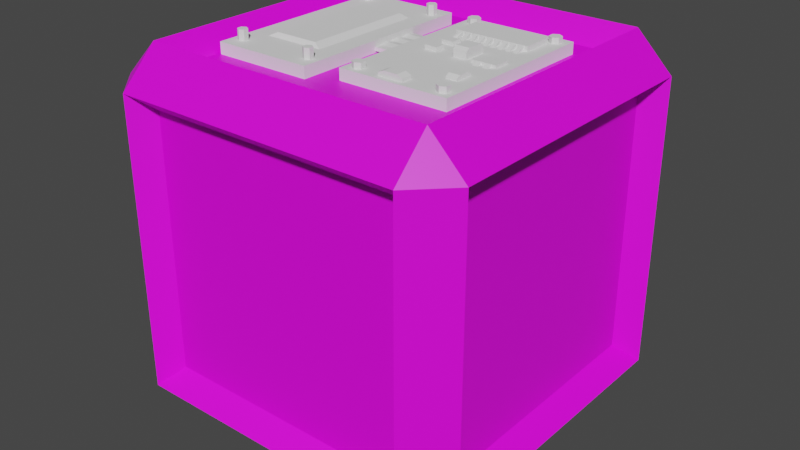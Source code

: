 # Source: Battery.blend  (saved by Blender 2.80.75; exported with 4.5.12 LTS)
import bpy
from mathutils import Matrix  # noqa: F401  (used for matrix-valued properties, if any)

bpy.ops.wm.read_factory_settings(use_empty=True)
scene = bpy.context.scene
scene.name = 'Scene'

# ---- collections
col_collection = bpy.data.collections.new('Collection'); scene.collection.children.link(col_collection)

# ---- images (referenced by path relative to the original .blend; pixels are not part of the script)
import os
ASSET_DIR = os.environ.get("B2B_ASSET_DIR", "")  # directory of the original .blend (textures are referenced by path, not embedded)
HERE = os.path.dirname(os.path.abspath(__file__))  # packed textures are extracted next to this script under _unpacked/

def load_image(name, relpath, width, height, colorspace="sRGB"):
    """Load a texture the original file referenced (path relative to the .blend, or extracted next to this script)."""
    p = next((c for c in (os.path.join(HERE, relpath), os.path.join(ASSET_DIR, relpath)) if relpath and os.path.exists(c)), "")
    if p:
        img = bpy.data.images.load(p, check_existing=True)
        img.name = name
    else:  # same state as the original file: an image datablock whose file is absent (Cycles renders it pink)
        img = bpy.data.images.new(name, width, height)
        img.source = "FILE"
        img.filepath = "//" + (relpath or name)
    img.colorspace_settings.name = colorspace
    return img
img_batterytexture = load_image('BatteryTexture', 'BatteryTexture.png', 1024, 1024, 'sRGB')

# ---- materials (node trees are filled in below, after node groups)
mat_batterymat = bpy.data.materials.new('BatteryMAT')
mat_batterymat.use_transparent_shadow = False
mat_batterpowerreadermat = bpy.data.materials.new('BatterPowerReaderMAT')

# ---- material node trees
mat_batterymat.use_nodes = True; mat_batterymat.node_tree.nodes.clear()
_N = mat_batterymat.node_tree.nodes; _L = mat_batterymat.node_tree.links
n0 = _N.new('ShaderNodeOutputMaterial'); n0.name = 'Material Output'; n0.location = (300, 300)
n1 = _N.new('ShaderNodeBsdfPrincipled'); n1.name = 'Principled BSDF'; n1.location = (10, 300)
n1.distribution = 'GGX'
n1.subsurface_method = 'BURLEY'
n1.inputs[3].default_value = 1.45
n1.inputs[27].default_value = (0.0, 0.0, 0.0, 1.0)
n1.inputs[28].default_value = 1.0
n2 = _N.new('ShaderNodeTexImage'); n2.name = 'Image Texture'; n2.location = (-280, 280)
n2.image = img_batterytexture
n2.interpolation = 'Closest'
_L.new(n1.outputs[0], n0.inputs[0])
_L.new(n2.outputs[0], n1.inputs[0])
n0.is_active_output = True

# ---- world
world_world = bpy.data.worlds.new('World'); scene.world = world_world
world_world.use_nodes = True; world_world.node_tree.nodes.clear()
_N = world_world.node_tree.nodes; _L = world_world.node_tree.links
n0 = _N.new('ShaderNodeOutputWorld'); n0.name = 'World Output'; n0.location = (300, 300)
n1 = _N.new('ShaderNodeBackground'); n1.name = 'Background'; n1.location = (10, 300)
n1.inputs[0].default_value = (0.05088, 0.05088, 0.05088, 1.0)
_L.new(n1.outputs[0], n0.inputs[0])
n0.is_active_output = True
world_world.color = (0.05088, 0.05088, 0.05088)
world_world.use_sun_shadow = False
world_world.sun_shadow_jitter_overblur = 0.0

# ---- meshes
me_cube_001 = bpy.data.meshes.new('Cube.001')
me_cube_001.from_pydata([(-0.4, -0.4, -0.5), (-0.4, -0.5, -0.4), (-0.4, -0.5, 0.4), (-0.4, -0.4, 0.5), (-0.5, -0.4, 0.4), (-0.4, 0.4, -0.5), (-0.5, 0.4, -0.4), (-0.4, 0.4, 0.5), (-0.4, 0.5, 0.4), (-0.5, 0.4, 0.4), (0.4, -0.4, -0.5), (0.5, -0.4, -0.4), (0.4, -0.4, 0.5), (0.4, -0.5, 0.4), (0.4, 0.4, -0.5), (0.4, 0.5, -0.4), (0.4, 0.4, 0.5), (-0.5, -0.4, -0.4), (-0.4, 0.5, -0.4), (0.4, 0.5, 0.4), (0.5, 0.4, 0.4), (0.5, 0.4, -0.4), (0.5, -0.4, 0.4), (0.4, -0.5, -0.4), (-0.3531, 0.3531, -0.4414), (-0.3531, -0.3531, -0.4414), (-0.3531, -0.3531, 0.4414), (-0.3531, 0.3531, 0.4414), (0.3531, 0.3531, -0.4414), (0.3531, 0.3531, 0.4414), (0.3531, -0.3531, -0.4414), (0.3531, -0.3531, 0.4414), (-0.4414, -0.3531, -0.3531), (-0.4414, 0.3531, -0.3531), (-0.3531, -0.4414, -0.3531), (-0.3531, -0.4414, 0.3531), (-0.4414, -0.3531, 0.3531), (-0.4414, 0.3531, 0.3531), (-0.3531, 0.4414, 0.3531), (-0.3531, 0.4414, -0.3531), (0.3531, 0.4414, -0.3531), (0.3531, 0.4414, 0.3531), (0.4414, 0.3531, 0.3531), (0.4414, 0.3531, -0.3531), (0.4414, -0.3531, -0.3531), (0.4414, -0.3531, 0.3531), (0.3531, -0.4414, 0.3531), (0.3531, -0.4414, -0.3531), (-0.003068, -0.2067, 0.4323), (-0.003068, -0.2067, 0.4718), (-0.003068, 0.2825, 0.4323), (-0.003068, 0.2825, 0.4718), (0.2977, -0.2067, 0.4323), (0.2977, -0.2067, 0.4718), (0.2977, 0.2825, 0.4323), (0.2977, 0.2825, 0.4718), (0.2554, 0.1512, 0.4701), (0.2554, 0.1512, 0.4851), (0.05025, 0.1512, 0.4701), (0.05025, 0.1512, 0.4851), (0.2554, 0.2315, 0.4701), (0.2554, 0.2315, 0.4851), (0.05025, 0.2315, 0.4701), (0.05025, 0.2315, 0.4851), (0.06105, 0.1512, 0.4701), (0.07185, 0.1512, 0.4701), (0.08264, 0.1512, 0.4701), (0.09344, 0.1512, 0.4701), (0.1042, 0.1512, 0.4701), (0.115, 0.1512, 0.4701), (0.1258, 0.1512, 0.4701), (0.1366, 0.1512, 0.4701), (0.1474, 0.1512, 0.4701), (0.1582, 0.1512, 0.4701), (0.169, 0.1512, 0.4701), (0.1798, 0.1512, 0.4701), (0.1906, 0.1512, 0.4701), (0.2014, 0.1512, 0.4701), (0.2122, 0.1512, 0.4701), (0.223, 0.1512, 0.4701), (0.2338, 0.1512, 0.4701), (0.2446, 0.1512, 0.4701), (0.2446, 0.1512, 0.4851), (0.2338, 0.1512, 0.4851), (0.223, 0.1512, 0.4851), (0.2122, 0.1512, 0.4851), (0.2014, 0.1512, 0.4851), (0.1906, 0.1512, 0.4851), (0.1798, 0.1512, 0.4851), (0.169, 0.1512, 0.4851), (0.1582, 0.1512, 0.4851), (0.1474, 0.1512, 0.4851), (0.1366, 0.1512, 0.4851), (0.1258, 0.1512, 0.4851), (0.115, 0.1512, 0.4851), (0.1042, 0.1512, 0.4851), (0.09344, 0.1512, 0.4851), (0.08264, 0.1512, 0.4851), (0.07185, 0.1512, 0.4851), (0.06105, 0.1512, 0.4851), (0.2446, 0.2315, 0.4701), (0.2338, 0.2315, 0.4701), (0.223, 0.2315, 0.4701), (0.2122, 0.2315, 0.4701), (0.2014, 0.2315, 0.4701), (0.1906, 0.2315, 0.4701), (0.1798, 0.2315, 0.4701), (0.169, 0.2315, 0.4701), (0.1582, 0.2315, 0.4701), (0.1474, 0.2315, 0.4701), (0.1366, 0.2315, 0.4701), (0.1258, 0.2315, 0.4701), (0.115, 0.2315, 0.4701), (0.1042, 0.2315, 0.4701), (0.09344, 0.2315, 0.4701), (0.08264, 0.2315, 0.4701), (0.07185, 0.2315, 0.4701), (0.06105, 0.2315, 0.4701), (0.06105, 0.2315, 0.4851), (0.07185, 0.2315, 0.4851), (0.08264, 0.2315, 0.4851), (0.09344, 0.2315, 0.4851), (0.1042, 0.2315, 0.4851), (0.115, 0.2315, 0.4851), (0.1258, 0.2315, 0.4851), (0.1366, 0.2315, 0.4851), (0.1474, 0.2315, 0.4851), (0.1582, 0.2315, 0.4851), (0.169, 0.2315, 0.4851), (0.1798, 0.2315, 0.4851), (0.1906, 0.2315, 0.4851), (0.2014, 0.2315, 0.4851), (0.2122, 0.2315, 0.4851), (0.223, 0.2315, 0.4851), (0.2338, 0.2315, 0.4851), (0.2446, 0.2315, 0.4851), (0.07185, 0.117, 0.4691), (0.08264, 0.117, 0.4691), (0.09344, 0.117, 0.4691), (0.1042, 0.117, 0.4691), (0.115, 0.117, 0.4691), (0.1258, 0.117, 0.4691), (0.1366, 0.117, 0.4691), (0.1474, 0.117, 0.4691), (0.1582, 0.117, 0.4691), (0.169, 0.117, 0.4691), (0.1798, 0.117, 0.4691), (0.1906, 0.117, 0.4691), (0.2014, 0.117, 0.4691), (0.2122, 0.117, 0.4691), (0.223, 0.117, 0.4691), (0.2338, 0.117, 0.4691), (0.2446, 0.117, 0.4691), (0.06105, 0.117, 0.4725), (0.2446, 0.2658, 0.4691), (0.2338, 0.2658, 0.4691), (0.223, 0.2658, 0.4691), (0.2122, 0.2658, 0.4691), (0.2014, 0.2658, 0.4691), (0.1906, 0.2658, 0.4691), (0.1798, 0.2658, 0.4691), (0.169, 0.2658, 0.4691), (0.1582, 0.2658, 0.4691), (0.1474, 0.2658, 0.4691), (0.1366, 0.2658, 0.4691), (0.1258, 0.2658, 0.4691), (0.115, 0.2658, 0.4691), (0.1042, 0.2658, 0.4691), (0.09344, 0.2658, 0.4691), (0.08264, 0.2658, 0.4691), (0.07185, 0.2658, 0.4691), (0.06105, 0.2658, 0.4691), (0.09471, 0.01681, 0.4826), (0.09471, 0.04544, 0.4826), (0.1002, 0.01681, 0.454), (0.06062, 0.01681, 0.4831), (0.06062, 0.01681, 0.454), (0.06062, 0.04544, 0.454), (0.06062, 0.04544, 0.4831), (0.1002, 0.04544, 0.454), (0.09789, 0.07569, 0.4819), (0.09789, 0.103, 0.4819), (0.1042, 0.07569, 0.4546), (0.06431, 0.07569, 0.4824), (0.06431, 0.07569, 0.4546), (0.06431, 0.103, 0.4546), (0.06431, 0.103, 0.4824), (0.1042, 0.103, 0.4546), (0.1502, -0.1916, 0.4864), (0.1123, -0.1916, 0.4864), (0.1502, -0.1607, 0.4864), (0.1123, -0.1607, 0.4864), (0.1659, -0.1916, 0.4501), (0.1659, -0.1916, 0.4798), (0.09658, -0.1916, 0.4798), (0.09658, -0.1916, 0.4501), (0.09658, -0.1607, 0.4501), (0.09658, -0.1607, 0.4798), (0.1659, -0.1607, 0.4798), (0.1659, -0.1607, 0.4501), (0.2518, -0.07187, 0.4833), (0.2518, -0.1019, 0.4833), (0.2218, -0.07187, 0.4833), (0.2218, -0.1019, 0.4833), (0.2517, -0.06143, 0.4533), (0.2517, -0.06143, 0.4766), (0.2517, -0.1123, 0.4766), (0.2517, -0.1123, 0.4533), (0.2218, -0.1123, 0.4533), (0.2218, -0.1123, 0.4766), (0.2218, -0.06143, 0.4766), (0.2218, -0.06143, 0.4533), (0.2682, 0.008448, 0.4659), (0.2682, 0.008448, 0.4793), (0.1995, 0.008448, 0.4659), (0.1995, 0.008448, 0.4793), (0.2682, 0.05353, 0.4659), (0.2682, 0.05353, 0.4793), (0.1995, 0.05353, 0.4659), (0.1995, 0.05353, 0.4793), (0.2135, 0.008448, 0.4659), (0.2272, 0.008448, 0.4659), (0.2409, 0.008448, 0.4659), (0.2547, 0.008448, 0.4659), (0.2547, 0.008448, 0.4793), (0.2409, 0.008448, 0.4793), (0.2272, 0.008448, 0.4793), (0.2135, 0.008448, 0.4793), (0.247, 0.05353, 0.4659), (0.2212, 0.05353, 0.4659), (0.2212, 0.05353, 0.4793), (0.247, 0.05353, 0.4793), (0.247, 0.08091, 0.465), (0.2212, 0.08091, 0.465), (0.2135, -0.01915, 0.465), (0.2272, -0.01915, 0.465), (0.2409, -0.01915, 0.465), (0.2547, -0.01915, 0.465), (0.1821, 0.06806, 0.4975), (0.1821, 0.02587, 0.4975), (0.1449, 0.06806, 0.4975), (0.1449, 0.02587, 0.4975), (0.1821, 0.07924, 0.4602), (0.1821, 0.07924, 0.4909), (0.1821, 0.0147, 0.4909), (0.1821, 0.0147, 0.4602), (0.1449, 0.0147, 0.4602), (0.1449, 0.0147, 0.4909), (0.1449, 0.07924, 0.4909), (0.1449, 0.07924, 0.4602), (-0.1079, -0.009957, 0.4465), (-0.1079, -0.009957, 0.4567), (-0.1079, 0.1304, 0.4465), (-0.1079, 0.1304, 0.4567), (0.03251, -0.009957, 0.4465), (0.03251, -0.009957, 0.4567), (0.03251, 0.1304, 0.4465), (0.03251, 0.1304, 0.4567), (-0.1079, 0.0101, 0.4567), (-0.1079, 0.03015, 0.4597), (-0.1079, 0.0502, 0.4567), (-0.1079, 0.07025, 0.4597), (-0.1079, 0.09031, 0.4567), (-0.1079, 0.1104, 0.4597), (0.03251, 0.1104, 0.4597), (0.03251, 0.09031, 0.4567), (0.03251, 0.07025, 0.4597), (0.03251, 0.0502, 0.4567), (0.03251, 0.03015, 0.4597), (0.03251, 0.0101, 0.4567), (-0.3439, -0.2503, 0.4328), (-0.3439, -0.2503, 0.4725), (-0.3439, 0.2883, 0.4328), (-0.3439, 0.2883, 0.4725), (-0.06852, -0.2503, 0.4328), (-0.06852, -0.2503, 0.4725), (-0.06852, 0.2883, 0.4328), (-0.06852, 0.2883, 0.4725), (-0.2896, -0.1441, 0.4725), (-0.2896, 0.1822, 0.4725), (-0.1228, 0.1822, 0.4725), (-0.1228, -0.1441, 0.4725), (-0.2669, -0.1341, 0.4831), (-0.2669, 0.1721, 0.4831), (-0.1455, 0.1721, 0.4831), (-0.1455, -0.1341, 0.4831), (-0.3129, -0.1917, 0.2782), (-0.3129, -0.1917, 0.5002), (-0.3014, -0.1983, 0.2782), (-0.3014, -0.1983, 0.5002), (-0.3014, -0.2116, 0.2782), (-0.3014, -0.2116, 0.5002), (-0.3129, -0.2183, 0.2782), (-0.3129, -0.2183, 0.5002), (-0.3244, -0.2116, 0.2782), (-0.3244, -0.2116, 0.5002), (-0.3244, -0.1983, 0.2782), (-0.3244, -0.1983, 0.5002), (-0.0995, -0.1917, 0.2782), (-0.0995, -0.1917, 0.5002), (-0.111, -0.1983, 0.2782), (-0.111, -0.1983, 0.5002), (-0.111, -0.2116, 0.2782), (-0.111, -0.2116, 0.5002), (-0.0995, -0.2183, 0.2782), (-0.0995, -0.2183, 0.5002), (-0.088, -0.2116, 0.2782), (-0.088, -0.2116, 0.5002), (-0.088, -0.1983, 0.2782), (-0.088, -0.1983, 0.5002), (-0.3129, 0.2318, 0.2782), (-0.3129, 0.2318, 0.5002), (-0.3014, 0.2385, 0.2782), (-0.3014, 0.2385, 0.5002), (-0.3014, 0.2518, 0.2782), (-0.3014, 0.2518, 0.5002), (-0.3129, 0.2584, 0.2782), (-0.3129, 0.2584, 0.5002), (-0.3244, 0.2518, 0.2782), (-0.3244, 0.2518, 0.5002), (-0.3244, 0.2385, 0.2782), (-0.3244, 0.2385, 0.5002), (-0.0995, 0.2318, 0.2782), (-0.0995, 0.2318, 0.5002), (-0.111, 0.2385, 0.2782), (-0.111, 0.2385, 0.5002), (-0.111, 0.2518, 0.2782), (-0.111, 0.2518, 0.5002), (-0.0995, 0.2584, 0.2782), (-0.0995, 0.2584, 0.5002), (-0.088, 0.2518, 0.2782), (-0.088, 0.2518, 0.5002), (-0.088, 0.2385, 0.2782), (-0.088, 0.2385, 0.5002), (0.02866, 0.2694, 0.2735), (0.02866, 0.2694, 0.4872), (0.0429, 0.2611, 0.2735), (0.0429, 0.2611, 0.4872), (0.0429, 0.2447, 0.2735), (0.0429, 0.2447, 0.4872), (0.02866, 0.2365, 0.2735), (0.02866, 0.2365, 0.4872), (0.01442, 0.2447, 0.2735), (0.01442, 0.2447, 0.4872), (0.01442, 0.2611, 0.2735), (0.01442, 0.2611, 0.4872), (0.2659, 0.2694, 0.2735), (0.2659, 0.2694, 0.4872), (0.2517, 0.2611, 0.2735), (0.2517, 0.2611, 0.4872), (0.2517, 0.2447, 0.2735), (0.2517, 0.2447, 0.4872), (0.2659, 0.2365, 0.2735), (0.2659, 0.2365, 0.4872), (0.2802, 0.2447, 0.2735), (0.2802, 0.2447, 0.4872), (0.2802, 0.2611, 0.2735), (0.2802, 0.2611, 0.4872), (0.02866, -0.1935, 0.2735), (0.02866, -0.1935, 0.4872), (0.0429, -0.1853, 0.2735), (0.0429, -0.1853, 0.4872), (0.0429, -0.1689, 0.2735), (0.0429, -0.1689, 0.4872), (0.02866, -0.1606, 0.2735), (0.02866, -0.1606, 0.4872), (0.01442, -0.1689, 0.2735), (0.01442, -0.1689, 0.4872), (0.01442, -0.1853, 0.2735), (0.01442, -0.1853, 0.4872), (0.2659, -0.1935, 0.2735), (0.2659, -0.1935, 0.4872), (0.2517, -0.1853, 0.2735), (0.2517, -0.1853, 0.4872), (0.2517, -0.1689, 0.2735), (0.2517, -0.1689, 0.4872), (0.2659, -0.1606, 0.2735), (0.2659, -0.1606, 0.4872), (0.2802, -0.1689, 0.2735), (0.2802, -0.1689, 0.4872), (0.2802, -0.1853, 0.2735), (0.2802, -0.1853, 0.4872)], [], [(14, 10, 30, 28), (0, 1, 17), (2, 3, 4), (5, 6, 18), (7, 8, 9), (10, 11, 23), (12, 13, 22), (14, 15, 21), (16, 20, 19), (5, 0, 17, 6), (3, 7, 9, 4), (14, 5, 18, 15), (7, 16, 19, 8), (10, 14, 21, 11), (16, 12, 22, 20), (0, 10, 23, 1), (12, 3, 2, 13), (20, 22, 45, 42), (10, 0, 25, 30), (4, 9, 37, 36), (29, 27, 26, 31), (24, 28, 30, 25), (44, 43, 42, 45), (3, 12, 31, 26), (0, 5, 24, 25), (15, 18, 39, 40), (5, 14, 28, 24), (1, 23, 47, 34), (12, 16, 29, 31), (8, 19, 41, 38), (6, 17, 32, 33), (13, 2, 35, 46), (16, 7, 27, 29), (192, 195, 196, 199), (7, 3, 26, 27), (11, 21, 43, 44), (20, 42, 43, 21), (4, 36, 32, 17), (15, 40, 41, 19), (219, 230, 229, 218), (239, 244, 245, 242, 243, 238), (1, 34, 35, 2), (249, 242, 245, 246), (240, 248, 249, 246, 247, 241), (40, 39, 38, 41), (33, 32, 36, 37), (8, 38, 39, 18), (13, 46, 47, 23), (20, 21, 15, 19), (13, 23, 11, 22), (8, 18, 6, 9), (1, 2, 4, 17), (48, 49, 51, 50), (50, 51, 55, 54), (54, 55, 53, 52), (52, 53, 49, 48), (50, 54, 52, 48), (55, 51, 49, 53), (64, 99, 59, 58), (58, 59, 63, 62), (100, 135, 61, 60), (60, 61, 57, 56), (62, 63, 118, 117), (93, 70, 141), (116, 119, 120, 115), (115, 120, 169), (114, 121, 122, 113), (112, 123, 124, 111), (71, 92, 142), (110, 125, 126, 109), (94, 95, 139, 140), (108, 127, 128, 107), (120, 121, 168, 169), (106, 129, 130, 105), (119, 116, 170), (104, 131, 132, 103), (91, 72, 143), (102, 133, 134, 101), (117, 118, 171), (56, 57, 82, 81), (80, 83, 84, 79), (73, 90, 144), (78, 85, 86, 77), (92, 93, 141, 142), (76, 87, 88, 75), (118, 119, 170, 171), (74, 89, 90, 73), (89, 74, 145), (72, 91, 92, 71), (70, 93, 94, 69), (75, 88, 146), (68, 95, 96, 67), (90, 91, 143, 144), (66, 97, 98, 65), (121, 114, 168), (122, 123, 166, 167), (96, 97, 137, 138), (69, 94, 140), (113, 122, 167), (95, 68, 139), (123, 112, 166), (124, 125, 164, 165), (98, 99, 153, 136), (67, 96, 138), (111, 124, 165), (97, 66, 137), (125, 110, 164), (126, 127, 162, 163), (228, 216, 212, 223, 237, 236, 222, 221, 235, 234, 220, 214, 218, 229, 233, 232), (65, 98, 136), (109, 126, 163), (99, 64, 153), (127, 108, 162), (128, 129, 160, 161), (107, 128, 161), (129, 106, 160), (130, 131, 158, 159), (105, 130, 159), (131, 104, 158), (132, 133, 156, 157), (103, 132, 157), (133, 102, 156), (134, 135, 154, 155), (82, 83, 151, 152), (101, 134, 155), (135, 100, 154), (84, 85, 149, 150), (81, 82, 152), (83, 80, 151), (86, 87, 147, 148), (79, 84, 150), (85, 78, 149), (102, 101, 155, 154, 100, 60, 56, 81, 152, 151, 80, 79, 150, 149, 78, 77, 148, 147, 76, 75, 146, 145, 74, 73, 144, 143, 72, 71, 142, 141, 70, 69, 140, 139, 68, 67, 138, 137, 66, 65, 136, 153, 64, 58, 62, 117, 171, 170, 116, 115, 169, 168, 114, 113, 167, 166, 112, 111, 165, 164, 110, 109, 163, 162, 108, 107, 161, 160, 106, 105, 159, 158, 104, 103, 157, 156), (88, 89, 145, 146), (77, 86, 148), (87, 76, 147), (254, 250, 252, 256), (97, 96, 95, 94, 93, 92, 91, 90, 89, 88, 87, 86, 85, 84, 83, 82, 57, 61, 135, 134, 133, 132, 131, 130, 129, 128, 127, 126, 125, 124, 123, 122, 121, 120, 119, 118, 63, 59, 99, 98), (187, 182, 184, 185), (178, 175, 172, 173), (176, 175, 178, 177), (179, 173, 172, 174), (184, 182, 180, 183), (181, 187, 185, 186), (179, 177, 178, 173), (186, 183, 180, 181), (184, 183, 186, 185), (187, 181, 180, 182), (176, 177, 179, 174), (189, 194, 195, 192, 193, 188), (189, 191, 197, 194), (191, 189, 188, 190), (195, 194, 197, 196), (199, 198, 193, 192), (190, 188, 193, 198), (201, 203, 209, 206), (203, 201, 200, 202), (207, 206, 209, 208), (211, 210, 205, 204), (204, 207, 208, 211), (202, 200, 205, 210), (6, 33, 37, 9), (11, 44, 45, 22), (199, 196, 197, 191, 190, 198), (175, 176, 174, 172), (211, 208, 209, 203, 202, 210), (201, 206, 207, 204, 205, 200), (220, 227, 215, 214), (214, 215, 219, 218), (216, 217, 213, 212), (227, 226, 225, 224, 213, 217, 231, 230, 219, 215), (231, 228, 232), (212, 213, 224, 223), (227, 220, 234), (222, 225, 226, 221), (223, 224, 237), (230, 231, 232, 233), (229, 230, 233), (225, 222, 236), (226, 227, 234, 235), (224, 225, 236, 237), (221, 226, 235), (239, 241, 247, 244), (260, 261, 262, 263, 253, 252, 250, 251, 258, 259), (241, 239, 238, 240), (245, 244, 247, 246), (249, 248, 243, 242), (228, 231, 217, 216), (240, 238, 243, 248), (252, 253, 257, 256), (254, 255, 251, 250), (269, 258, 251, 255), (257, 253, 263, 264), (264, 263, 262, 265), (265, 262, 261, 266), (266, 261, 260, 267), (267, 260, 259, 268), (268, 259, 258, 269), (265, 266, 267, 268, 269, 255, 254, 256, 257, 264), (270, 271, 273, 272), (272, 273, 277, 276), (276, 277, 275, 274), (274, 275, 271, 270), (272, 276, 274, 270), (277, 273, 279, 280), (281, 280, 284, 285), (271, 275, 277, 280, 281, 278, 279, 273), (284, 283, 282, 285), (279, 278, 282, 283), (278, 281, 285, 282), (280, 279, 283, 284), (286, 287, 289, 288), (288, 289, 291, 290), (290, 291, 293, 292), (292, 293, 295, 294), (289, 287, 297, 295, 293, 291), (294, 295, 297, 296), (296, 297, 287, 286), (286, 288, 290, 292, 294, 296), (298, 300, 301, 299), (300, 302, 303, 301), (302, 304, 305, 303), (304, 306, 307, 305), (301, 303, 305, 307, 309, 299), (306, 308, 309, 307), (308, 298, 299, 309), (298, 308, 306, 304, 302, 300), (310, 312, 313, 311), (312, 314, 315, 313), (314, 316, 317, 315), (316, 318, 319, 317), (313, 315, 317, 319, 321, 311), (318, 320, 321, 319), (320, 310, 311, 321), (310, 320, 318, 316, 314, 312), (322, 323, 325, 324), (324, 325, 327, 326), (326, 327, 329, 328), (328, 329, 331, 330), (325, 323, 333, 331, 329, 327), (330, 331, 333, 332), (332, 333, 323, 322), (322, 324, 326, 328, 330, 332), (334, 335, 337, 336), (336, 337, 339, 338), (338, 339, 341, 340), (340, 341, 343, 342), (337, 335, 345, 343, 341, 339), (342, 343, 345, 344), (344, 345, 335, 334), (334, 336, 338, 340, 342, 344), (346, 348, 349, 347), (348, 350, 351, 349), (350, 352, 353, 351), (352, 354, 355, 353), (349, 351, 353, 355, 357, 347), (354, 356, 357, 355), (356, 346, 347, 357), (346, 356, 354, 352, 350, 348), (358, 360, 361, 359), (360, 362, 363, 361), (362, 364, 365, 363), (364, 366, 367, 365), (361, 363, 365, 367, 369, 359), (366, 368, 369, 367), (368, 358, 359, 369), (358, 368, 366, 364, 362, 360), (370, 371, 373, 372), (372, 373, 375, 374), (374, 375, 377, 376), (376, 377, 379, 378), (373, 371, 381, 379, 377, 375), (378, 379, 381, 380), (380, 381, 371, 370), (370, 372, 374, 376, 378, 380), (46, 35, 34, 47)])
me_cube_001.polygons.foreach_set('material_index', [0, 0, 0, 0, 0, 0, 0, 0, 0, 0, 0, 0, 0, 0, 0, 0, 0, 0, 0, 0, 0, 0, 0, 0, 0, 0, 0, 0, 0, 0, 0, 0, 0, 1, 0, 0, 0, 0, 0, 1, 1, 0, 1, 1, 0, 0, 0, 0, 0, 0, 0, 0, 1, 1, 1, 1, 1, 1, 1, 1, 1, 1, 1, 1, 1, 1, 1, 1, 1, 1, 1, 1, 1, 1, 1, 1, 1, 1, 1, 1, 1, 1, 1, 1, 1, 1, 1, 1, 1, 1, 1, 1, 1, 1, 1, 1, 1, 1, 1, 1, 1, 1, 1, 1, 1, 1, 1, 1, 1, 1, 1, 1, 1, 1, 1, 1, 1, 1, 1, 1, 1, 1, 1, 1, 1, 1, 1, 1, 1, 1, 1, 1, 1, 1, 1, 1, 1, 1, 1, 1, 1, 1, 1, 1, 1, 1, 1, 1, 1, 1, 1, 1, 1, 1, 1, 1, 1, 1, 1, 1, 1, 0, 0, 1, 1, 1, 1, 1, 1, 1, 1, 1, 1, 1, 1, 1, 1, 1, 1, 1, 1, 1, 1, 1, 1, 1, 1, 1, 1, 1, 1, 1, 1, 1, 1, 1, 1, 1, 1, 1, 1, 1, 1, 1, 1, 1, 1, 1, 1, 1, 1, 1, 1, 1, 1, 1, 1, 1, 1, 1, 1, 1, 1, 1, 1, 1, 1, 1, 1, 1, 1, 1, 1, 1, 1, 1, 1, 1, 1, 1, 1, 1, 1, 1, 1, 1, 1, 1, 1, 1, 1, 1, 1, 1, 1, 1, 1, 1, 1, 1, 1, 1, 1, 1, 1, 1, 1, 1, 1, 1, 1, 1, 1, 1, 1, 0])
_uv = me_cube_001.uv_layers.new(name='UVMap')
_uv.uv.foreach_set('vector', [0.05305, 0.4411, 0.2022, 0.4411, 0.2022, 0.5902, 0.05305, 0.5902, 0.05305, 0.4411, 0.2022, 0.4411, 0.2022, 0.5902, 0.05305, 0.4411, 0.2022, 0.4411, 0.2022, 0.5902, 0.05305, 0.4411, 0.2022, 0.4411, 0.2022, 0.5902, 0.05305, 0.4411, 0.2022, 0.4411, 0.2022, 0.5902, 0.05305, 0.4411, 0.2022, 0.4411, 0.2022, 0.5902, 0.05305, 0.4411, 0.2022, 0.4411, 0.2022, 0.5902, 0.05305, 0.4411, 0.2022, 0.4411, 0.2022, 0.5902, 0.05305, 0.4411, 0.2022, 0.4411, 0.2022, 0.5902, 0.05305, 0.4411, 0.2022, 0.4411, 0.2022, 0.5902, 0.05305, 0.5902, 0.05305, 0.4411, 0.2022, 0.4411, 0.2022, 0.5902, 0.05305, 0.5902, 0.05305, 0.4411, 0.2022, 0.4411, 0.2022, 0.5902, 0.05305, 0.5902, 0.05305, 0.4411, 0.2022, 0.4411, 0.2022, 0.5902, 0.05305, 0.5902, 0.05305, 0.4411, 0.2022, 0.4411, 0.2022, 0.5902, 0.05305, 0.5902, 0.05305, 0.4411, 0.2022, 0.4411, 0.2022, 0.5902, 0.05305, 0.5902, 0.05305, 0.4411, 0.2022, 0.4411, 0.2022, 0.5902, 0.05305, 0.5902, 0.05305, 0.4411, 0.2022, 0.4411, 0.2022, 0.5902, 0.05305, 0.5902, 0.05305, 0.4411, 0.2022, 0.4411, 0.2022, 0.5902, 0.05305, 0.5902, 0.05305, 0.4411, 0.2022, 0.4411, 0.2022, 0.5902, 0.05305, 0.5902, 0.05305, 0.4411, 0.2022, 0.4411, 0.2022, 0.5902, 0.05305, 0.5902, 0.4377, 0.4377, 0.5623, 0.4377, 0.5623, 0.5623, 0.4377, 0.5623, 0.4377, 0.4377, 0.5623, 0.4377, 0.5623, 0.5623, 0.4377, 0.5623, -0.9741, -2.464, -0.9741, 3.417, 2.277, 3.417, 2.277, -2.464, 0.05305, 0.4411, 0.2022, 0.4411, 0.2022, 0.5902, 0.05305, 0.5902, 0.05305, 0.4411, 0.2022, 0.4411, 0.2022, 0.5902, 0.05305, 0.5902, 0.05305, 0.4411, 0.2022, 0.4411, 0.2022, 0.5902, 0.05305, 0.5902, 0.05305, 0.4411, 0.2022, 0.4411, 0.2022, 0.5902, 0.05305, 0.5902, 0.05305, 0.4411, 0.2022, 0.4411, 0.2022, 0.5902, 0.05305, 0.5902, 0.05305, 0.4411, 0.2022, 0.4411, 0.2022, 0.5902, 0.05305, 0.5902, 0.05305, 0.4411, 0.2022, 0.4411, 0.2022, 0.5902, 0.05305, 0.5902, 0.05305, 0.4411, 0.2022, 0.4411, 0.2022, 0.5902, 0.05305, 0.5902, 0.05305, 0.4411, 0.2022, 0.4411, 0.2022, 0.5902, 0.05305, 0.5902, 0.05305, 0.4411, 0.2022, 0.4411, 0.2022, 0.5902, 0.05305, 0.5902, 0.6247, 0.1965, 0.6792, 0.1965, 0.6247, 0.1965, 0.6792, 0.1965, 0.05305, 0.4411, 0.2022, 0.4411, 0.2022, 0.5902, 0.05305, 0.5902, 0.05305, 0.4411, 0.2022, 0.4411, 0.2022, 0.5902, 0.05305, 0.5902, 0.2022, 0.4411, 0.2022, 0.5902, 0.05305, 0.5902, 0.05305, 0.4411, 0.2022, 0.4411, 0.2022, 0.5902, 0.05305, 0.5902, 0.05305, 0.4411, 0.2022, 0.4411, 0.2022, 0.5902, 0.05305, 0.5902, 0.05305, 0.4411, 0.4418, 0.1489, 0.4418, 0.1938, 0.397, 0.1938, 0.397, 0.1489, 0.6792, 0.1421, 0.6792, 0.1965, 0.6247, 0.1965, 0.6792, 0.1965, 0.6247, 0.1965, 0.8719, 0.1287, 0.2022, 0.4411, 0.2022, 0.5902, 0.05305, 0.5902, 0.05305, 0.4411, 0.6792, 0.1965, 0.6247, 0.1965, 0.6792, 0.1965, 0.6247, 0.1965, 0.6792, 0.1421, 0.6792, 0.1965, 0.6247, 0.1965, 0.6792, 0.1965, 0.6247, 0.1965, 0.8719, 0.1287, -0.9741, -2.464, -0.9741, 3.417, 2.277, 3.417, 2.277, -2.464, -0.9741, -2.464, -0.9741, 3.417, 2.277, 3.417, 2.277, -2.464, 0.2022, 0.4411, 0.2022, 0.5902, 0.05305, 0.5902, 0.05305, 0.4411, 0.2022, 0.4411, 0.2022, 0.5902, 0.05305, 0.5902, 0.05305, 0.4411, 0.05305, 0.4411, 0.2022, 0.4411, 0.2022, 0.5902, 0.05305, 0.5902, 0.05305, 0.4411, 0.2022, 0.4411, 0.2022, 0.5902, 0.05305, 0.5902, 0.05305, 0.4411, 0.2022, 0.4411, 0.2022, 0.5902, 0.05305, 0.5902, 0.05305, 0.4411, 0.2022, 0.4411, 0.2022, 0.5902, 0.05305, 0.5902, 0.1089, 0.4763, 0.1563, 0.4763, 0.1563, 0.5237, 0.1089, 0.5237, 0.1089, 0.4763, 0.1563, 0.4763, 0.1563, 0.5237, 0.1089, 0.5237, 0.1089, 0.4763, 0.1563, 0.4763, 0.1563, 0.5237, 0.1089, 0.5237, 0.1089, 0.4763, 0.1563, 0.4763, 0.1563, 0.5237, 0.1089, 0.5237, 0.1089, 0.4763, 0.1563, 0.4763, 0.1563, 0.5237, 0.1089, 0.5237, 0.1089, 0.4763, 0.1563, 0.4763, 0.1563, 0.5237, 0.1089, 0.5237, 0.09616, 0.1548, 0.1616, 0.1548, 0.1616, 0.2202, 0.09616, 0.2202, 0.09616, 0.1548, 0.1616, 0.1548, 0.1616, 0.2202, 0.09616, 0.2202, 0.09616, 0.1548, 0.1616, 0.1548, 0.1616, 0.2202, 0.09616, 0.2202, 0.09616, 0.1548, 0.1616, 0.1548, 0.1616, 0.2202, 0.09616, 0.2202, 0.09616, 0.1548, 0.1616, 0.1548, 0.1616, 0.2202, 0.09616, 0.2202, 0.6464, 0.1868, 0.5645, 0.1868, 0.6464, 0.1049, 0.09616, 0.1548, 0.1616, 0.1548, 0.1616, 0.2202, 0.09616, 0.2202, 0.6464, 0.1868, 0.5645, 0.1868, 0.6464, 0.1049, 0.09616, 0.1548, 0.1616, 0.1548, 0.1616, 0.2202, 0.09616, 0.2202, 0.09616, 0.1548, 0.1616, 0.1548, 0.1616, 0.2202, 0.09616, 0.2202, 0.6464, 0.1868, 0.5645, 0.1868, 0.6464, 0.1049, 0.09616, 0.1548, 0.1616, 0.1548, 0.1616, 0.2202, 0.09616, 0.2202, 0.6464, 0.1868, 0.5645, 0.1868, 0.5645, 0.1049, 0.6464, 0.1049, 0.09616, 0.1548, 0.1616, 0.1548, 0.1616, 0.2202, 0.09616, 0.2202, 0.6464, 0.1868, 0.5645, 0.1868, 0.5645, 0.1049, 0.6464, 0.1049, 0.09616, 0.1548, 0.1616, 0.1548, 0.1616, 0.2202, 0.09616, 0.2202, 0.6464, 0.1868, 0.5645, 0.1868, 0.6464, 0.1049, 0.09616, 0.1548, 0.1616, 0.1548, 0.1616, 0.2202, 0.09616, 0.2202, 0.6464, 0.1868, 0.5645, 0.1868, 0.6464, 0.1049, 0.09616, 0.1548, 0.1616, 0.1548, 0.1616, 0.2202, 0.09616, 0.2202, 0.6464, 0.1868, 0.5645, 0.1868, 0.6464, 0.1049, 0.09616, 0.1548, 0.1616, 0.1548, 0.1616, 0.2202, 0.09616, 0.2202, 0.09616, 0.1548, 0.1616, 0.1548, 0.1616, 0.2202, 0.09616, 0.2202, 0.6464, 0.1868, 0.5645, 0.1868, 0.6464, 0.1049, 0.09616, 0.1548, 0.1616, 0.1548, 0.1616, 0.2202, 0.09616, 0.2202, 0.6464, 0.1868, 0.5645, 0.1868, 0.5645, 0.1049, 0.6464, 0.1049, 0.09616, 0.1548, 0.1616, 0.1548, 0.1616, 0.2202, 0.09616, 0.2202, 0.6464, 0.1868, 0.5645, 0.1868, 0.5645, 0.1049, 0.6464, 0.1049, 0.09616, 0.1548, 0.1616, 0.1548, 0.1616, 0.2202, 0.09616, 0.2202, 0.6464, 0.1868, 0.5645, 0.1868, 0.6464, 0.1049, 0.09616, 0.1548, 0.1616, 0.1548, 0.1616, 0.2202, 0.09616, 0.2202, 0.09616, 0.1548, 0.1616, 0.1548, 0.1616, 0.2202, 0.09616, 0.2202, 0.6464, 0.1868, 0.5645, 0.1868, 0.6464, 0.1049, 0.09616, 0.1548, 0.1616, 0.1548, 0.1616, 0.2202, 0.09616, 0.2202, 0.6464, 0.1868, 0.5645, 0.1868, 0.5645, 0.1049, 0.6464, 0.1049, 0.09616, 0.1548, 0.1616, 0.1548, 0.1616, 0.2202, 0.09616, 0.2202, 0.6464, 0.1868, 0.5645, 0.1868, 0.6464, 0.1049, 0.6464, 0.1868, 0.5645, 0.1868, 0.5645, 0.1049, 0.6464, 0.1049, 0.6464, 0.1868, 0.5645, 0.1868, 0.5645, 0.1049, 0.6464, 0.1049, 0.6464, 0.1868, 0.5645, 0.1868, 0.6464, 0.1049, 0.6464, 0.1868, 0.5645, 0.1868, 0.6464, 0.1049, 0.6464, 0.1868, 0.5645, 0.1868, 0.6464, 0.1049, 0.6464, 0.1868, 0.5645, 0.1868, 0.6464, 0.1049, 0.6464, 0.1868, 0.5645, 0.1868, 0.5645, 0.1049, 0.6464, 0.1049, 0.6464, 0.1868, 0.5645, 0.1868, 0.5645, 0.1049, 0.6464, 0.1049, 0.6464, 0.1868, 0.5645, 0.1868, 0.6464, 0.1049, 0.6464, 0.1868, 0.5645, 0.1868, 0.6464, 0.1049, 0.6464, 0.1868, 0.5645, 0.1868, 0.6464, 0.1049, 0.6464, 0.1868, 0.5645, 0.1868, 0.6464, 0.1049, 0.6464, 0.1868, 0.5645, 0.1868, 0.5645, 0.1049, 0.6464, 0.1049, 0.4418, 0.1489, 0.4418, 0.1938, 0.397, 0.1938, 0.6792, 0.1421, 0.6792, 0.1965, 0.6247, 0.1965, 0.397, 0.1938, 0.6792, 0.1421, 0.6792, 0.1965, 0.6247, 0.1965, 0.397, 0.1938, 0.397, 0.1489, 0.4418, 0.1489, 0.6792, 0.1421, 0.6792, 0.1965, 0.6247, 0.1965, 0.6464, 0.1868, 0.5645, 0.1868, 0.6464, 0.1049, 0.6464, 0.1868, 0.5645, 0.1868, 0.6464, 0.1049, 0.6464, 0.1868, 0.5645, 0.1868, 0.6464, 0.1049, 0.6464, 0.1868, 0.5645, 0.1868, 0.6464, 0.1049, 0.6464, 0.1868, 0.5645, 0.1868, 0.5645, 0.1049, 0.6464, 0.1049, 0.6464, 0.1868, 0.5645, 0.1868, 0.6464, 0.1049, 0.6464, 0.1868, 0.5645, 0.1868, 0.6464, 0.1049, 0.6464, 0.1868, 0.5645, 0.1868, 0.5645, 0.1049, 0.6464, 0.1049, 0.6464, 0.1868, 0.5645, 0.1868, 0.6464, 0.1049, 0.6464, 0.1868, 0.5645, 0.1868, 0.6464, 0.1049, 0.6464, 0.1868, 0.5645, 0.1868, 0.5645, 0.1049, 0.6464, 0.1049, 0.6464, 0.1868, 0.5645, 0.1868, 0.6464, 0.1049, 0.6464, 0.1868, 0.5645, 0.1868, 0.6464, 0.1049, 0.6464, 0.1868, 0.5645, 0.1868, 0.5645, 0.1049, 0.6464, 0.1049, 0.6464, 0.1868, 0.5645, 0.1868, 0.5645, 0.1049, 0.6464, 0.1049, 0.6464, 0.1868, 0.5645, 0.1868, 0.6464, 0.1049, 0.6464, 0.1868, 0.5645, 0.1868, 0.6464, 0.1049, 0.6464, 0.1868, 0.5645, 0.1868, 0.5645, 0.1049, 0.6464, 0.1049, 0.6464, 0.1868, 0.5645, 0.1868, 0.6464, 0.1049, 0.6464, 0.1868, 0.5645, 0.1868, 0.6464, 0.1049, 0.6464, 0.1868, 0.5645, 0.1868, 0.5645, 0.1049, 0.6464, 0.1049, 0.6464, 0.1868, 0.5645, 0.1868, 0.6464, 0.1049, 0.6464, 0.1868, 0.5645, 0.1868, 0.6464, 0.1049, 1.0, 0.0, 0.5645, 0.1868, 0.5645, 0.1049, 0.6464, 0.1049, 1.0, 0.0, 1.0, 1.0, 0.0, 1.0, 0.5645, 0.1868, 0.5645, 0.1049, 0.6464, 0.1049, 0.0, 1.0, 0.5645, 0.1868, 0.5645, 0.1049, 0.6464, 0.1049, 0.0, 1.0, 0.5645, 0.1868, 0.5645, 0.1049, 0.6464, 0.1049, 0.0, 1.0, 0.5645, 0.1868, 0.5645, 0.1049, 0.6464, 0.1049, 0.0, 1.0, 0.5645, 0.1868, 0.5645, 0.1049, 0.6464, 0.1049, 0.0, 1.0, 0.5645, 0.1868, 0.5645, 0.1049, 0.6464, 0.1049, 0.0, 1.0, 0.5645, 0.1868, 0.5645, 0.1049, 0.6464, 0.1049, 0.0, 1.0, 0.5645, 0.1868, 0.5645, 0.1049, 0.6464, 0.1049, 0.0, 1.0, 0.5645, 0.1868, 0.5645, 0.1049, 0.6464, 0.1049, 0.0, 1.0, 0.0, 0.0, 1.0, 0.0, 0.5645, 0.1868, 0.5645, 0.1049, 0.6464, 0.1049, 1.0, 0.0, 0.5645, 0.1868, 0.5645, 0.1049, 0.6464, 0.1049, 1.0, 0.0, 0.5645, 0.1868, 0.5645, 0.1049, 0.6464, 0.1049, 1.0, 0.0, 0.5645, 0.1868, 0.5645, 0.1049, 0.6464, 0.1049, 1.0, 0.0, 0.5645, 0.1868, 0.5645, 0.1049, 0.6464, 0.1049, 1.0, 0.0, 0.5645, 0.1868, 0.5645, 0.1049, 0.6464, 0.1049, 1.0, 0.0, 0.5645, 0.1868, 0.5645, 0.1049, 0.6464, 0.1049, 1.0, 0.0, 0.5645, 0.1868, 0.5645, 0.1049, 0.6464, 0.1049, 0.6464, 0.1868, 0.5645, 0.1868, 0.5645, 0.1049, 0.6464, 0.1049, 0.6464, 0.1868, 0.5645, 0.1868, 0.6464, 0.1049, 0.6464, 0.1868, 0.5645, 0.1868, 0.6464, 0.1049, 0.2172, 0.9106, 0.04492, 0.9106, 0.2821, 0.4428, 0.4544, 0.4428, 0.1616, 0.1548, 0.1616, 0.1548, 0.1616, 0.1548, 0.1616, 0.1548, 0.1616, 0.1548, 0.1616, 0.1548, 0.1616, 0.1548, 0.1616, 0.1548, 0.1616, 0.1548, 0.1616, 0.1548, 0.1616, 0.1548, 0.1616, 0.1548, 0.1616, 0.1548, 0.1616, 0.1548, 0.1616, 0.1548, 0.1616, 0.1548, 0.1616, 0.2202, 0.09616, 0.2202, 0.09616, 0.2202, 0.09616, 0.2202, 0.09616, 0.2202, 0.09616, 0.2202, 0.09616, 0.2202, 0.09616, 0.2202, 0.09616, 0.2202, 0.09616, 0.2202, 0.09616, 0.2202, 0.09616, 0.2202, 0.09616, 0.2202, 0.09616, 0.2202, 0.09616, 0.2202, 0.09616, 0.2202, 0.09616, 0.2202, 0.09616, 0.2202, 0.09616, 0.2202, 0.09616, 0.2202, 0.09616, 0.1548, 0.1616, 0.1548, 0.1616, 0.1548, 0.1616, 0.1548, 0.6792, 0.1965, 0.6247, 0.1965, 0.6792, 0.1965, 0.6247, 0.1965, 0.3533, 0.1471, 0.4514, 0.1471, 0.4514, 0.2452, 0.3533, 0.2452, 0.6247, 0.1421, 0.6792, 0.1421, 0.6792, 0.1965, 0.6247, 0.1965, 0.6247, 0.1421, 0.6792, 0.1421, 0.6792, 0.1965, 0.6247, 0.1965, 0.6247, 0.1965, 0.6792, 0.1965, 0.8719, 0.1287, 0.6792, 0.1965, 0.6792, 0.1965, 0.6247, 0.1965, 0.6792, 0.1965, 0.8719, 0.1287, 0.6247, 0.1965, 0.6792, 0.1965, 0.4514, 0.1471, 0.6792, 0.1965, 0.8443, 0.1287, 0.8719, 0.1287, 0.8719, 0.1562, 0.8443, 0.1562, 0.6247, 0.1421, 0.6792, 0.1421, 0.6792, 0.1965, 0.6247, 0.1965, 0.6247, 0.1421, 0.6792, 0.1421, 0.6792, 0.1965, 0.6247, 0.1965, 0.6792, 0.1965, 0.6247, 0.1965, 0.6792, 0.1965, 0.6247, 0.1965, 0.6792, 0.1421, 0.6792, 0.1965, 0.6247, 0.1965, 0.6792, 0.1965, 0.6247, 0.1965, 0.4514, 0.1471, 0.6247, 0.1421, 0.6792, 0.1421, 0.6792, 0.1965, 0.6247, 0.1965, 0.3533, 0.1471, 0.4514, 0.1471, 0.4514, 0.2452, 0.3533, 0.2452, 0.6247, 0.1421, 0.6792, 0.1421, 0.6792, 0.1965, 0.6247, 0.1965, 0.6247, 0.1421, 0.6792, 0.1421, 0.6792, 0.1965, 0.6247, 0.1965, 0.6247, 0.1421, 0.6792, 0.1421, 0.6792, 0.1965, 0.6247, 0.1965, 0.6247, 0.1421, 0.6792, 0.1421, 0.6792, 0.1965, 0.6247, 0.1965, 0.3533, 0.1471, 0.4514, 0.1471, 0.4514, 0.2452, 0.3533, 0.2452, 0.6247, 0.1421, 0.6792, 0.1421, 0.6792, 0.1965, 0.6247, 0.1965, 0.6247, 0.1421, 0.6792, 0.1421, 0.6792, 0.1965, 0.6247, 0.1965, 0.6247, 0.1965, 0.6792, 0.1965, 0.6247, 0.1965, 0.6792, 0.1965, 0.6247, 0.1421, 0.6792, 0.1421, 0.6792, 0.1965, 0.6247, 0.1965, 0.2022, 0.4411, 0.2022, 0.5902, 0.05305, 0.5902, 0.05305, 0.4411, 0.2022, 0.4411, 0.2022, 0.5902, 0.05305, 0.5902, 0.05305, 0.4411, 0.6247, 0.1965, 0.6792, 0.1965, 0.6247, 0.1965, 0.4514, 0.1471, 0.6792, 0.1421, 0.6792, 0.1965, 0.6792, 0.1965, 0.6247, 0.1965, 0.6792, 0.1965, 0.4514, 0.1471, 0.6247, 0.1965, 0.6792, 0.1965, 0.6247, 0.1965, 0.4514, 0.1471, 0.6792, 0.1421, 0.6792, 0.1965, 0.6792, 0.1421, 0.6792, 0.1965, 0.6247, 0.1965, 0.6792, 0.1965, 0.6247, 0.1965, 0.3988, 0.1821, 0.397, 0.1489, 0.4418, 0.1489, 0.4418, 0.1938, 0.397, 0.1938, 0.397, 0.1489, 0.4418, 0.1489, 0.4418, 0.1938, 0.397, 0.1938, 0.397, 0.1489, 0.4418, 0.1489, 0.4418, 0.1938, 0.397, 0.1938, 0.4418, 0.1489, 0.4418, 0.1489, 0.4418, 0.1489, 0.4418, 0.1489, 0.4418, 0.1938, 0.397, 0.1938, 0.397, 0.1938, 0.397, 0.1938, 0.397, 0.1489, 0.4418, 0.1489, 0.6247, 0.1421, 0.6792, 0.1421, 0.6247, 0.1965, 0.397, 0.1489, 0.4418, 0.1489, 0.4418, 0.1938, 0.397, 0.1938, 0.6247, 0.1421, 0.6792, 0.1421, 0.6247, 0.1965, 0.397, 0.1489, 0.4418, 0.1489, 0.4418, 0.1938, 0.397, 0.1938, 0.6247, 0.1421, 0.6792, 0.1421, 0.6247, 0.1965, 0.6247, 0.1421, 0.6792, 0.1421, 0.6792, 0.1965, 0.6247, 0.1965, 0.6247, 0.1421, 0.6792, 0.1421, 0.6247, 0.1965, 0.6247, 0.1421, 0.6792, 0.1421, 0.6247, 0.1965, 0.6247, 0.1421, 0.6792, 0.1421, 0.6792, 0.1965, 0.6247, 0.1965, 0.6247, 0.1421, 0.6792, 0.1421, 0.6792, 0.1965, 0.6247, 0.1965, 0.6247, 0.1421, 0.6792, 0.1421, 0.6247, 0.1965, 0.6247, 0.1421, 0.6792, 0.1421, 0.6792, 0.1965, 0.6247, 0.1965, 1.0, 0.0, 1.0, 0.0, 1.0, 0.0, 1.0, 0.0, 1.0, 1.0, 0.0, 1.0, 0.0, 0.0, 1.0, 0.0, 1.0, 0.0, 1.0, 0.0, 0.8443, 0.1287, 0.8719, 0.1287, 0.8719, 0.1562, 0.8443, 0.1562, 0.6247, 0.1421, 0.6792, 0.1421, 0.6792, 0.1965, 0.6247, 0.1965, 0.6247, 0.1421, 0.6792, 0.1421, 0.6792, 0.1965, 0.6247, 0.1965, 0.397, 0.1489, 0.4418, 0.1489, 0.4418, 0.1938, 0.397, 0.1938, 0.6247, 0.1421, 0.6792, 0.1421, 0.6792, 0.1965, 0.6247, 0.1965, 0.2743, 0.3994, 0.4466, 0.3994, 0.4466, 0.5717, 0.2743, 0.5717, 0.05112, 0.7508, 0.2234, 0.7508, 0.2234, 0.923, 0.05112, 0.923, 0.03872, 0.7425, 0.211, 0.7425, 0.211, 0.9148, 0.03872, 0.9148, 0.2976, 0.4221, 0.4699, 0.4221, 0.4699, 0.5944, 0.2976, 0.5944, 0.5487, 0.4263, 0.721, 0.4263, 0.721, 0.5985, 0.5487, 0.5985, 0.7906, 0.3994, 0.9628, 0.3994, 0.9628, 0.5717, 0.7906, 0.5717, 0.789, 0.7487, 0.9613, 0.7487, 0.9613, 0.921, 0.789, 0.921, 0.5301, 0.7404, 0.7024, 0.7404, 0.7024, 0.9127, 0.5301, 0.9127, 0.279, 0.7115, 0.4513, 0.7115, 0.4513, 0.8838, 0.279, 0.8838, 1.0, 0.0, 1.0, 0.0, 1.0, 0.0, 1.0, 0.0, 1.0, 0.0, 1.0, 1.0, 0.0, 1.0, 0.0, 0.0, 1.0, 0.0, 1.0, 0.0, 0.08943, 0.1018, 0.2037, 0.1018, 0.2037, 0.2161, 0.08943, 0.2161, 0.06749, 0.1434, 0.1729, 0.1434, 0.1729, 0.2489, 0.06749, 0.2489, 0.08943, 0.1018, 0.2037, 0.1018, 0.2037, 0.2161, 0.08943, 0.2161, 0.08943, 0.1018, 0.2037, 0.1018, 0.2037, 0.2161, 0.08943, 0.2161, 0.08943, 0.1018, 0.2037, 0.1018, 0.2037, 0.2161, 0.08943, 0.2161, 0.08943, 0.1018, 0.2037, 0.1018, 0.2037, 0.2161, 0.08943, 0.2161, 0.1072, 0.1134, 0.1984, 0.1134, 0.1984, 0.2046, 0.1072, 0.2046, 0.08943, 0.1018, 0.08943, 0.1018, 0.2037, 0.1018, 0.2037, 0.2161, 0.2037, 0.2161, 0.2037, 0.2161, 0.08943, 0.2161, 0.08943, 0.1018, 0.1072, 0.1134, 0.1984, 0.1134, 0.1984, 0.2046, 0.1072, 0.2046, 0.1072, 0.1134, 0.1984, 0.1134, 0.1984, 0.2046, 0.1072, 0.2046, 0.1072, 0.1134, 0.1984, 0.1134, 0.1984, 0.2046, 0.1072, 0.2046, 0.1072, 0.1134, 0.1984, 0.1134, 0.1984, 0.2046, 0.1072, 0.2046, 0.3304, 0.4719, 0.4154, 0.4719, 0.4154, 0.557, 0.3304, 0.557, 0.3304, 0.4719, 0.4154, 0.4719, 0.4154, 0.557, 0.3304, 0.557, 0.3304, 0.4719, 0.4154, 0.4719, 0.4154, 0.557, 0.3304, 0.557, 0.3304, 0.4719, 0.4154, 0.4719, 0.4154, 0.557, 0.3304, 0.557, 0.3729, 0.557, 0.4097, 0.5357, 0.4097, 0.4932, 0.3729, 0.4719, 0.3361, 0.4932, 0.3361, 0.5357, 0.3304, 0.4719, 0.4154, 0.4719, 0.4154, 0.557, 0.3304, 0.557, 0.3304, 0.4719, 0.4154, 0.4719, 0.4154, 0.557, 0.3304, 0.557, 0.3729, 0.557, 0.4097, 0.5357, 0.4097, 0.4932, 0.3729, 0.4719, 0.3361, 0.4932, 0.3361, 0.5357, 0.3304, 0.4719, 0.4154, 0.4719, 0.4154, 0.557, 0.3304, 0.557, 0.3304, 0.4719, 0.4154, 0.4719, 0.4154, 0.557, 0.3304, 0.557, 0.3304, 0.4719, 0.4154, 0.4719, 0.4154, 0.557, 0.3304, 0.557, 0.3304, 0.4719, 0.4154, 0.4719, 0.4154, 0.557, 0.3304, 0.557, 0.3729, 0.557, 0.4097, 0.5357, 0.4097, 0.4932, 0.3729, 0.4719, 0.3361, 0.4932, 0.3361, 0.5357, 0.3304, 0.4719, 0.4154, 0.4719, 0.4154, 0.557, 0.3304, 0.557, 0.3304, 0.4719, 0.4154, 0.4719, 0.4154, 0.557, 0.3304, 0.557, 0.3729, 0.557, 0.4097, 0.5357, 0.4097, 0.4932, 0.3729, 0.4719, 0.3361, 0.4932, 0.3361, 0.5357, 0.3304, 0.4719, 0.4154, 0.4719, 0.4154, 0.557, 0.3304, 0.557, 0.3304, 0.4719, 0.4154, 0.4719, 0.4154, 0.557, 0.3304, 0.557, 0.3304, 0.4719, 0.4154, 0.4719, 0.4154, 0.557, 0.3304, 0.557, 0.3304, 0.4719, 0.4154, 0.4719, 0.4154, 0.557, 0.3304, 0.557, 0.3729, 0.557, 0.4097, 0.5357, 0.4097, 0.4932, 0.3729, 0.4719, 0.3361, 0.4932, 0.3361, 0.5357, 0.3304, 0.4719, 0.4154, 0.4719, 0.4154, 0.557, 0.3304, 0.557, 0.3304, 0.4719, 0.4154, 0.4719, 0.4154, 0.557, 0.3304, 0.557, 0.3729, 0.557, 0.4097, 0.5357, 0.4097, 0.4932, 0.3729, 0.4719, 0.3361, 0.4932, 0.3361, 0.5357, 0.3304, 0.4719, 0.4154, 0.4719, 0.4154, 0.557, 0.3304, 0.557, 0.3304, 0.4719, 0.4154, 0.4719, 0.4154, 0.557, 0.3304, 0.557, 0.3304, 0.4719, 0.4154, 0.4719, 0.4154, 0.557, 0.3304, 0.557, 0.3304, 0.4719, 0.4154, 0.4719, 0.4154, 0.557, 0.3304, 0.557, 0.3729, 0.557, 0.4097, 0.5357, 0.4097, 0.4932, 0.3729, 0.4719, 0.3361, 0.4932, 0.3361, 0.5357, 0.3304, 0.4719, 0.4154, 0.4719, 0.4154, 0.557, 0.3304, 0.557, 0.3304, 0.4719, 0.4154, 0.4719, 0.4154, 0.557, 0.3304, 0.557, 0.3729, 0.557, 0.4097, 0.5357, 0.4097, 0.4932, 0.3729, 0.4719, 0.3361, 0.4932, 0.3361, 0.5357, 0.3304, 0.4719, 0.4154, 0.4719, 0.4154, 0.557, 0.3304, 0.557, 0.3304, 0.4719, 0.4154, 0.4719, 0.4154, 0.557, 0.3304, 0.557, 0.3304, 0.4719, 0.4154, 0.4719, 0.4154, 0.557, 0.3304, 0.557, 0.3304, 0.4719, 0.4154, 0.4719, 0.4154, 0.557, 0.3304, 0.557, 0.3729, 0.557, 0.4097, 0.5357, 0.4097, 0.4932, 0.3729, 0.4719, 0.3361, 0.4932, 0.3361, 0.5357, 0.3304, 0.4719, 0.4154, 0.4719, 0.4154, 0.557, 0.3304, 0.557, 0.3304, 0.4719, 0.4154, 0.4719, 0.4154, 0.557, 0.3304, 0.557, 0.3729, 0.557, 0.4097, 0.5357, 0.4097, 0.4932, 0.3729, 0.4719, 0.3361, 0.4932, 0.3361, 0.5357, 0.3304, 0.4719, 0.4154, 0.4719, 0.4154, 0.557, 0.3304, 0.557, 0.3304, 0.4719, 0.4154, 0.4719, 0.4154, 0.557, 0.3304, 0.557, 0.3304, 0.4719, 0.4154, 0.4719, 0.4154, 0.557, 0.3304, 0.557, 0.3304, 0.4719, 0.4154, 0.4719, 0.4154, 0.557, 0.3304, 0.557, 0.3729, 0.557, 0.4097, 0.5357, 0.4097, 0.4932, 0.3729, 0.4719, 0.3361, 0.4932, 0.3361, 0.5357, 0.3304, 0.4719, 0.4154, 0.4719, 0.4154, 0.557, 0.3304, 0.557, 0.3304, 0.4719, 0.4154, 0.4719, 0.4154, 0.557, 0.3304, 0.557, 0.3729, 0.557, 0.4097, 0.5357, 0.4097, 0.4932, 0.3729, 0.4719, 0.3361, 0.4932, 0.3361, 0.5357, 0.3304, 0.4719, 0.4154, 0.4719, 0.4154, 0.557, 0.3304, 0.557, 0.3304, 0.4719, 0.4154, 0.4719, 0.4154, 0.557, 0.3304, 0.557, 0.3304, 0.4719, 0.4154, 0.4719, 0.4154, 0.557, 0.3304, 0.557, 0.3304, 0.4719, 0.4154, 0.4719, 0.4154, 0.557, 0.3304, 0.557, 0.3729, 0.557, 0.4097, 0.5357, 0.4097, 0.4932, 0.3729, 0.4719, 0.3361, 0.4932, 0.3361, 0.5357, 0.3304, 0.4719, 0.4154, 0.4719, 0.4154, 0.557, 0.3304, 0.557, 0.3304, 0.4719, 0.4154, 0.4719, 0.4154, 0.557, 0.3304, 0.557, 0.3729, 0.557, 0.4097, 0.5357, 0.4097, 0.4932, 0.3729, 0.4719, 0.3361, 0.4932, 0.3361, 0.5357, 0.3304, 0.4719, 0.4154, 0.4719, 0.4154, 0.557, 0.3304, 0.557, 0.3304, 0.4719, 0.4154, 0.4719, 0.4154, 0.557, 0.3304, 0.557, 0.3304, 0.4719, 0.4154, 0.4719, 0.4154, 0.557, 0.3304, 0.557, 0.3304, 0.4719, 0.4154, 0.4719, 0.4154, 0.557, 0.3304, 0.557, 0.3729, 0.557, 0.4097, 0.5357, 0.4097, 0.4932, 0.3729, 0.4719, 0.3361, 0.4932, 0.3361, 0.5357, 0.3304, 0.4719, 0.4154, 0.4719, 0.4154, 0.557, 0.3304, 0.557, 0.3304, 0.4719, 0.4154, 0.4719, 0.4154, 0.557, 0.3304, 0.557, 0.3729, 0.557, 0.4097, 0.5357, 0.4097, 0.4932, 0.3729, 0.4719, 0.3361, 0.4932, 0.3361, 0.5357, 2.277, 3.417, 2.277, -2.464, -0.9741, -2.464, -0.9741, 3.417])
me_cube_001.materials.append(mat_batterymat)
me_cube_001.materials.append(mat_batterpowerreadermat)
me_cube_001.use_remesh_preserve_volume = False
me_cube_001.use_remesh_preserve_attributes = False
me_cube_001.use_mirror_vertex_groups = False
me_cube_001.update()

# ---- objects
ob_battery = bpy.data.objects.new('Battery', me_cube_001)

# ---- transforms, parenting, visibility, modifiers, constraints
ob_battery.location = (0.0, 0.0, 0.0)
ob_battery.lineart.crease_threshold = 0.0

# ---- collection membership
col_collection.objects.link(ob_battery)

# ---- scene / render settings (as saved in the file)
scene.frame_start = 1; scene.frame_end = 250; scene.frame_set(1)
scene.render.engine = 'BLENDER_EEVEE_NEXT'
scene.render.use_freestyle = True
scene.cycles.use_denoising = False
scene.cycles.samples = 128
scene.cycles.sampling_pattern = 'TABULATED_SOBOL'
scene.cycles.use_adaptive_sampling = False
scene.cycles.use_light_tree = False
scene.view_settings.view_transform = 'Filmic'
bpy.context.view_layer.update()

# ---- added for rendering (the .blend has no active camera and no usable light): camera, sun
cam_auto = bpy.data.cameras.new('AutoCamera')
cam_auto.lens = 50.0
cam_auto.sensor_width = 36.0
cam_auto.clip_end = 1000.0
ob_auto_camera = bpy.data.objects.new('AutoCamera', cam_auto)
scene.collection.objects.link(ob_auto_camera)
ob_auto_camera.location = (1.60266, -1.92319, 1.28224)
ob_auto_camera.rotation_euler = (1.09748, -7.21219e-08, 0.694738)
scene.camera = ob_auto_camera
light_auto_sun = bpy.data.lights.new('AutoSun', 'SUN')
light_auto_sun.energy = 3.0
light_auto_sun.angle = 0.0523599
ob_auto_sun = bpy.data.objects.new('AutoSun', light_auto_sun)
scene.collection.objects.link(ob_auto_sun)
ob_auto_sun.rotation_euler = (0.872665, 0.174533, 0.523599)
bpy.context.view_layer.update()
